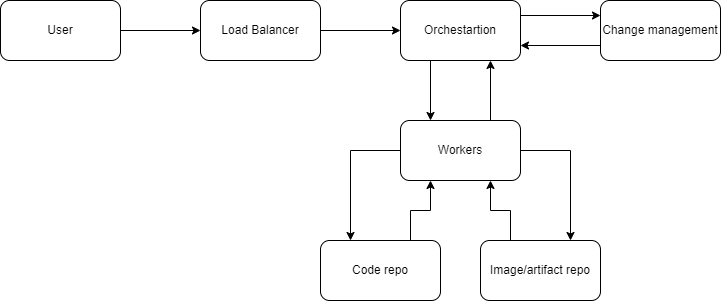

The diagram above was exported from draw.io. Its source (the exported page's mxGraphModel, read from the mxfile embedded in the PNG):
<mxGraphModel dx="882" dy="596" grid="1" gridSize="10" guides="1" tooltips="1" connect="1" arrows="1" fold="1" page="1" pageScale="1" pageWidth="850" pageHeight="1100" math="0" shadow="0">
  <root>
    <mxCell id="0" />
    <mxCell id="1" parent="0" />
    <mxCell id="-bLdNNJl4_YKzQnuuU1_-5" style="edgeStyle=orthogonalEdgeStyle;rounded=0;orthogonalLoop=1;jettySize=auto;html=1;exitX=1;exitY=0.5;exitDx=0;exitDy=0;entryX=0;entryY=0.5;entryDx=0;entryDy=0;" parent="1" source="-bLdNNJl4_YKzQnuuU1_-1" target="-bLdNNJl4_YKzQnuuU1_-2" edge="1">
      <mxGeometry relative="1" as="geometry" />
    </mxCell>
    <mxCell id="-bLdNNJl4_YKzQnuuU1_-1" value="User" style="rounded=1;whiteSpace=wrap;html=1;" parent="1" vertex="1">
      <mxGeometry x="80" y="80" width="120" height="60" as="geometry" />
    </mxCell>
    <mxCell id="-bLdNNJl4_YKzQnuuU1_-6" style="edgeStyle=orthogonalEdgeStyle;rounded=0;orthogonalLoop=1;jettySize=auto;html=1;exitX=1;exitY=0.5;exitDx=0;exitDy=0;" parent="1" source="-bLdNNJl4_YKzQnuuU1_-2" target="-bLdNNJl4_YKzQnuuU1_-3" edge="1">
      <mxGeometry relative="1" as="geometry" />
    </mxCell>
    <mxCell id="-bLdNNJl4_YKzQnuuU1_-2" value="Load Balancer" style="rounded=1;whiteSpace=wrap;html=1;" parent="1" vertex="1">
      <mxGeometry x="280" y="80" width="120" height="60" as="geometry" />
    </mxCell>
    <mxCell id="-bLdNNJl4_YKzQnuuU1_-8" style="edgeStyle=orthogonalEdgeStyle;rounded=0;orthogonalLoop=1;jettySize=auto;html=1;exitX=0.25;exitY=1;exitDx=0;exitDy=0;entryX=0.25;entryY=0;entryDx=0;entryDy=0;" parent="1" source="-bLdNNJl4_YKzQnuuU1_-3" target="-bLdNNJl4_YKzQnuuU1_-4" edge="1">
      <mxGeometry relative="1" as="geometry" />
    </mxCell>
    <mxCell id="SRrU-DOzM4ZKZlVXnNum-2" style="edgeStyle=orthogonalEdgeStyle;rounded=0;orthogonalLoop=1;jettySize=auto;html=1;exitX=1;exitY=0.25;exitDx=0;exitDy=0;entryX=0;entryY=0.25;entryDx=0;entryDy=0;" edge="1" parent="1" source="-bLdNNJl4_YKzQnuuU1_-3" target="SRrU-DOzM4ZKZlVXnNum-1">
      <mxGeometry relative="1" as="geometry" />
    </mxCell>
    <mxCell id="-bLdNNJl4_YKzQnuuU1_-3" value="Orchestartion" style="rounded=1;whiteSpace=wrap;html=1;" parent="1" vertex="1">
      <mxGeometry x="480" y="80" width="120" height="60" as="geometry" />
    </mxCell>
    <mxCell id="-bLdNNJl4_YKzQnuuU1_-9" style="edgeStyle=orthogonalEdgeStyle;rounded=0;orthogonalLoop=1;jettySize=auto;html=1;exitX=0.75;exitY=0;exitDx=0;exitDy=0;entryX=0.75;entryY=1;entryDx=0;entryDy=0;" parent="1" source="-bLdNNJl4_YKzQnuuU1_-4" target="-bLdNNJl4_YKzQnuuU1_-3" edge="1">
      <mxGeometry relative="1" as="geometry" />
    </mxCell>
    <mxCell id="-bLdNNJl4_YKzQnuuU1_-12" style="edgeStyle=orthogonalEdgeStyle;rounded=0;orthogonalLoop=1;jettySize=auto;html=1;exitX=0;exitY=0.75;exitDx=0;exitDy=0;entryX=0.25;entryY=0;entryDx=0;entryDy=0;" parent="1" source="-bLdNNJl4_YKzQnuuU1_-4" target="-bLdNNJl4_YKzQnuuU1_-10" edge="1">
      <mxGeometry relative="1" as="geometry">
        <Array as="points">
          <mxPoint x="480" y="230" />
          <mxPoint x="430" y="230" />
        </Array>
      </mxGeometry>
    </mxCell>
    <mxCell id="-bLdNNJl4_YKzQnuuU1_-14" style="edgeStyle=orthogonalEdgeStyle;rounded=0;orthogonalLoop=1;jettySize=auto;html=1;exitX=1;exitY=0.75;exitDx=0;exitDy=0;entryX=0.75;entryY=0;entryDx=0;entryDy=0;" parent="1" source="-bLdNNJl4_YKzQnuuU1_-4" target="-bLdNNJl4_YKzQnuuU1_-11" edge="1">
      <mxGeometry relative="1" as="geometry">
        <Array as="points">
          <mxPoint x="600" y="230" />
          <mxPoint x="650" y="230" />
        </Array>
      </mxGeometry>
    </mxCell>
    <mxCell id="-bLdNNJl4_YKzQnuuU1_-4" value="Workers" style="rounded=1;whiteSpace=wrap;html=1;" parent="1" vertex="1">
      <mxGeometry x="480" y="200" width="120" height="60" as="geometry" />
    </mxCell>
    <mxCell id="-bLdNNJl4_YKzQnuuU1_-13" style="edgeStyle=orthogonalEdgeStyle;rounded=0;orthogonalLoop=1;jettySize=auto;html=1;exitX=0.75;exitY=0;exitDx=0;exitDy=0;entryX=0.25;entryY=1;entryDx=0;entryDy=0;" parent="1" source="-bLdNNJl4_YKzQnuuU1_-10" target="-bLdNNJl4_YKzQnuuU1_-4" edge="1">
      <mxGeometry relative="1" as="geometry" />
    </mxCell>
    <mxCell id="-bLdNNJl4_YKzQnuuU1_-10" value="Code repo" style="rounded=1;whiteSpace=wrap;html=1;" parent="1" vertex="1">
      <mxGeometry x="400" y="320" width="120" height="60" as="geometry" />
    </mxCell>
    <mxCell id="-bLdNNJl4_YKzQnuuU1_-15" style="edgeStyle=orthogonalEdgeStyle;rounded=0;orthogonalLoop=1;jettySize=auto;html=1;exitX=0.25;exitY=0;exitDx=0;exitDy=0;entryX=0.75;entryY=1;entryDx=0;entryDy=0;" parent="1" source="-bLdNNJl4_YKzQnuuU1_-11" target="-bLdNNJl4_YKzQnuuU1_-4" edge="1">
      <mxGeometry relative="1" as="geometry" />
    </mxCell>
    <mxCell id="-bLdNNJl4_YKzQnuuU1_-11" value="Image/artifact repo" style="rounded=1;whiteSpace=wrap;html=1;" parent="1" vertex="1">
      <mxGeometry x="560" y="320" width="120" height="60" as="geometry" />
    </mxCell>
    <mxCell id="SRrU-DOzM4ZKZlVXnNum-3" style="edgeStyle=orthogonalEdgeStyle;rounded=0;orthogonalLoop=1;jettySize=auto;html=1;exitX=0;exitY=0.75;exitDx=0;exitDy=0;entryX=1;entryY=0.75;entryDx=0;entryDy=0;" edge="1" parent="1" source="SRrU-DOzM4ZKZlVXnNum-1" target="-bLdNNJl4_YKzQnuuU1_-3">
      <mxGeometry relative="1" as="geometry" />
    </mxCell>
    <mxCell id="SRrU-DOzM4ZKZlVXnNum-1" value="Change management" style="rounded=1;whiteSpace=wrap;html=1;" vertex="1" parent="1">
      <mxGeometry x="680" y="80" width="120" height="60" as="geometry" />
    </mxCell>
  </root>
</mxGraphModel>